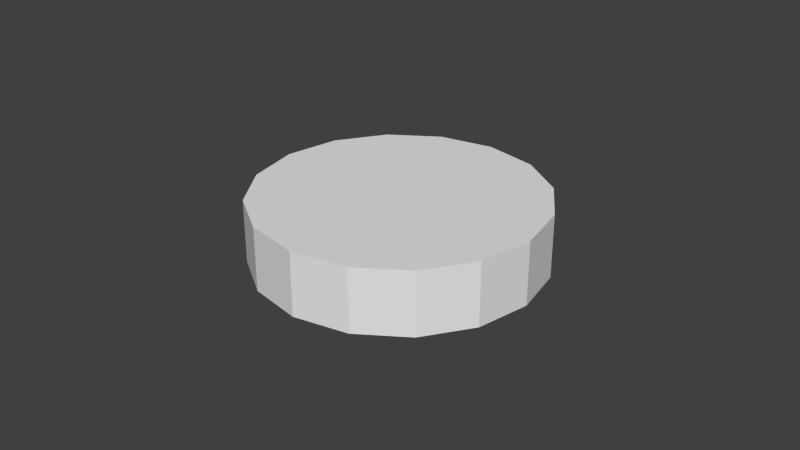 # Source: cup.blend  (saved by Blender 2.62.0; exported with 4.5.12 LTS)
import bpy
from mathutils import Matrix  # noqa: F401  (used for matrix-valued properties, if any)

bpy.ops.wm.read_factory_settings(use_empty=True)
scene = bpy.context.scene
scene.name = 'Scene'

# ---- collections
col_collection_1 = bpy.data.collections.new('Collection 1'); scene.collection.children.link(col_collection_1)

# ---- world
world_world = bpy.data.worlds.new('World'); scene.world = world_world
world_world.color = (0.05088, 0.05088, 0.05088)
world_world.use_sun_shadow = False
world_world.sun_shadow_jitter_overblur = 0.0
world_world.cycles.sampling_method = 'MANUAL'
world_world.cycles.sample_map_resolution = 256

# ---- meshes
me_cylinder_001 = bpy.data.meshes.new('Cylinder.001')
me_cylinder_001.from_pydata([(0.0, 0.045, -0.01), (0.01722, 0.04157, -0.01), (0.03182, 0.03182, -0.01), (0.04157, 0.01722, -0.01), (0.045, -1.967e-09, -0.01), (0.04157, -0.01722, -0.01), (0.03182, -0.03182, -0.01), (0.01722, -0.04157, -0.01), (6.795e-09, -0.045, -0.01), (-0.01722, -0.04157, -0.01), (-0.03182, -0.03182, -0.01), (-0.04157, -0.01722, -0.01), (-0.045, 5.366e-10, -0.01), (-0.04157, 0.01722, -0.01), (-0.03182, 0.03182, -0.01), (-0.01722, 0.04157, -0.01), (2.933e-08, 0.045, 0.01), (0.01722, 0.04157, 0.01), (0.03182, 0.03182, 0.01), (0.04157, 0.01722, 0.01), (0.045, -5.811e-08, 0.01), (0.04157, -0.01722, 0.01), (0.03182, -0.03182, 0.01), (0.01722, -0.04157, 0.01), (-8.69e-08, -0.045, 0.01), (-0.01722, -0.04157, 0.01), (-0.03182, -0.03182, 0.01), (-0.04157, -0.01722, 0.01), (-0.045, 1.157e-07, 0.01), (-0.04157, 0.01722, 0.01), (-0.03182, 0.03182, 0.01), (-0.01722, 0.04157, 0.01), (0.0, 0.0, -0.01), (0.0, 0.0, 0.01)], [], [(32, 0, 1), (33, 17, 16), (32, 1, 2), (33, 18, 17), (32, 2, 3), (33, 19, 18), (32, 3, 4), (33, 20, 19), (32, 4, 5), (33, 21, 20), (32, 5, 6), (33, 22, 21), (32, 6, 7), (33, 23, 22), (32, 7, 8), (33, 24, 23), (32, 8, 9), (33, 25, 24), (32, 9, 10), (33, 26, 25), (32, 10, 11), (33, 27, 26), (32, 11, 12), (33, 28, 27), (32, 12, 13), (33, 29, 28), (32, 13, 14), (33, 30, 29), (32, 14, 15), (33, 31, 30), (15, 0, 32), (33, 16, 31), (0, 16, 17, 1), (1, 17, 18, 2), (2, 18, 19, 3), (3, 19, 20, 4), (4, 20, 21, 5), (5, 21, 22, 6), (6, 22, 23, 7), (7, 23, 24, 8), (8, 24, 25, 9), (9, 25, 26, 10), (10, 26, 27, 11), (11, 27, 28, 12), (12, 28, 29, 13), (13, 29, 30, 14), (14, 30, 31, 15), (16, 0, 15, 31)])
me_cylinder_001.use_remesh_preserve_volume = False
me_cylinder_001.use_remesh_preserve_attributes = False
me_cylinder_001.use_mirror_vertex_groups = False
me_cylinder_001.update()

# ---- objects
ob_cylinder = bpy.data.objects.new('Cylinder', me_cylinder_001)

# ---- transforms, parenting, visibility, modifiers, constraints
ob_cylinder.location = (0.0, 0.0, 0.0)
ob_cylinder.lineart.crease_threshold = 0.0

# ---- collection membership
col_collection_1.objects.link(ob_cylinder)

# ---- scene / render settings (as saved in the file)
scene.frame_start = 1; scene.frame_end = 250; scene.frame_set(1)
scene.render.engine = 'BLENDER_EEVEE_NEXT'
scene.render.image_settings.color_mode = 'RGB'
scene.render.image_settings.compression = 90
scene.render.resolution_percentage = 50
scene.render.dither_intensity = 0.0
scene.render.bake_margin = 2
scene.render.bake_bias = 0.0
scene.cycles.use_denoising = False
scene.cycles.samples = 10
scene.cycles.sampling_pattern = 'TABULATED_SOBOL'
scene.cycles.light_sampling_threshold = 0.0
scene.cycles.use_adaptive_sampling = False
scene.cycles.use_light_tree = False
scene.cycles.blur_glossy = 0.0
scene.cycles.volume_bounces = 1
scene.cycles.pixel_filter_type = 'GAUSSIAN'
scene.cycles.sample_clamp_indirect = 0.0
scene.view_settings.view_transform = 'Standard'
bpy.context.view_layer.update()

# ---- added for rendering (the .blend has no active camera and no usable light): camera, sun
cam_auto = bpy.data.cameras.new('AutoCamera')
cam_auto.lens = 50.0
cam_auto.sensor_width = 36.0
cam_auto.clip_end = 1000.0
ob_auto_camera = bpy.data.objects.new('AutoCamera', cam_auto)
scene.collection.objects.link(ob_auto_camera)
ob_auto_camera.location = (0.185045, -0.222054, 0.148036)
ob_auto_camera.rotation_euler = (1.09748, -7.21219e-08, 0.694738)
scene.camera = ob_auto_camera
light_auto_sun = bpy.data.lights.new('AutoSun', 'SUN')
light_auto_sun.energy = 3.0
light_auto_sun.angle = 0.0523599
ob_auto_sun = bpy.data.objects.new('AutoSun', light_auto_sun)
scene.collection.objects.link(ob_auto_sun)
ob_auto_sun.rotation_euler = (0.872665, 0.174533, 0.523599)
bpy.context.view_layer.update()
